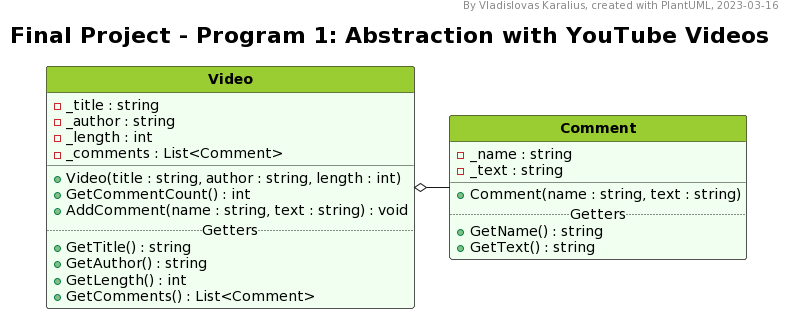

The diagram above was rendered by PlantUML. Its source (embedded in the PNG):
@startuml
'--Formatting options--
hide circle
hide empty members
'skinparam classAttributeIconSize 0
skinparam style strictuml
'skinparam groupInheritance 2
'skinparam linetype ortho
'skinparam Nodesep 15
'skinparam Ranksep 25
'left to right direction

'--Styling--
'skinparam BackgroundColor White/LightGreen
skinparam TitleFontSize 22

<style>
classDiagram {
  class {
    '-attributes and methods-
    'FontSize 14
    'FontColor black
    'BackgroundColor #fefece
    BackgroundColor #f0fff0
    'RoundCorner 0
    '-class name-
    header {
      'FontSize 12
      'FontColor Black
      FontStyle bold
      BackgroundColor YellowGreen
    }

    ' Alternative class style 1
    .gaming {
      BackgroundColor Bisque
      header {
        BackgroundColor Orange
      }
    }

    ' Alternative class style 2
    .auxiliary {
      BackgroundColor #eeeeee
      header {
        BackgroundColor #cccccc
      }
    }
  }
  note {
    BackgroundColor Yellow
  }
  legend {
    FontSize 18
  }
</style>

'--Header, title, caption--
header By Vladislovas Karalius, created with PlantUML, 2023-03-16
title Final Project - Program 1: Abstraction with YouTube Videos
'caption <:warning:>Constructors without parameters are not shown in this diagram

' Dummy class that explains visibility symbols
' class Markers #dddddd {
' Attributes
' ..
' - private
' # protected
' + public
' {static} static
' --
' Methods
' ..
' - private()
' # protected()
' + public()
' {static} static()
' }

'--Main--
class Video {
  - _title : string
  - _author : string
  - _length : int
  - _comments : List<Comment>
  __
  + Video(title : string, author : string, length : int)
  + GetCommentCount() : int
  + AddComment(name : string, text : string) : void
  ..Getters..
  + GetTitle() : string
  + GetAuthor() : string
  + GetLength() : int
  + GetComments() : List<Comment>
}

class Comment {
  - _name : string
  - _text : string
  __
  + Comment(name : string, text : string)
  ..Getters..
  + GetName() : string
  + GetText() : string
}

Video o- Comment

' class SampleDataGenerator <<auxiliary>> {
'   - _titles : string[]
'   - _currentTitleIndex : int = 0
'   - _names : string[]
'   - _currentNamesIndex : int = 0
'   - _texts : string[]
'   - _currentTextsIndex : int = 0
'   + SampleDataGenerator()
'   + GetNextTitle() : string
'   + GetNextName() : string
'   + GetNextText() : string
'   - Shuffle() : void
' }

' Video .[hidden]. SampleDataGenerator

'--Description--
' legend bottom
' <size:22>__**Core Requirements**__
' The program has one base class **Activity**. This class contains the attributes and methods
' that are common to all activities. Certain functions are put into separate classes as follows:
' endlegend
@enduml